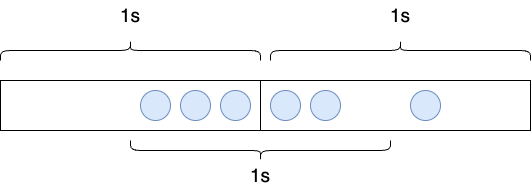

The diagram above was exported from draw.io. Its source (the exported page's mxGraphModel, read from the mxfile embedded in the PNG):
<mxGraphModel dx="1026" dy="658" grid="1" gridSize="10" guides="1" tooltips="1" connect="1" arrows="1" fold="1" page="1" pageScale="1" pageWidth="827" pageHeight="1169" math="0" shadow="0">
  <root>
    <mxCell id="0" />
    <mxCell id="1" parent="0" />
    <mxCell id="tY8bLLu75HcpOFLUpvKx-1" value="" style="rounded=0;whiteSpace=wrap;html=1;" vertex="1" parent="1">
      <mxGeometry x="20" y="210" width="260" height="50" as="geometry" />
    </mxCell>
    <mxCell id="tY8bLLu75HcpOFLUpvKx-2" value="" style="rounded=0;whiteSpace=wrap;html=1;" vertex="1" parent="1">
      <mxGeometry x="280" y="210" width="270" height="50" as="geometry" />
    </mxCell>
    <mxCell id="tY8bLLu75HcpOFLUpvKx-3" value="" style="ellipse;whiteSpace=wrap;html=1;aspect=fixed;fillColor=#dae8fc;strokeColor=#6c8ebf;" vertex="1" parent="1">
      <mxGeometry x="160" y="220" width="30" height="30" as="geometry" />
    </mxCell>
    <mxCell id="tY8bLLu75HcpOFLUpvKx-4" value="" style="ellipse;whiteSpace=wrap;html=1;aspect=fixed;fillColor=#dae8fc;strokeColor=#6c8ebf;" vertex="1" parent="1">
      <mxGeometry x="330" y="220" width="30" height="30" as="geometry" />
    </mxCell>
    <mxCell id="tY8bLLu75HcpOFLUpvKx-5" value="" style="ellipse;whiteSpace=wrap;html=1;aspect=fixed;fillColor=#dae8fc;strokeColor=#6c8ebf;" vertex="1" parent="1">
      <mxGeometry x="290" y="220" width="30" height="30" as="geometry" />
    </mxCell>
    <mxCell id="tY8bLLu75HcpOFLUpvKx-6" value="" style="ellipse;whiteSpace=wrap;html=1;aspect=fixed;fillColor=#dae8fc;strokeColor=#6c8ebf;" vertex="1" parent="1">
      <mxGeometry x="200" y="220" width="30" height="30" as="geometry" />
    </mxCell>
    <mxCell id="tY8bLLu75HcpOFLUpvKx-7" value="" style="ellipse;whiteSpace=wrap;html=1;aspect=fixed;fillColor=#dae8fc;strokeColor=#6c8ebf;" vertex="1" parent="1">
      <mxGeometry x="240" y="220" width="30" height="30" as="geometry" />
    </mxCell>
    <mxCell id="tY8bLLu75HcpOFLUpvKx-8" value="" style="ellipse;whiteSpace=wrap;html=1;aspect=fixed;fillColor=#dae8fc;strokeColor=#6c8ebf;" vertex="1" parent="1">
      <mxGeometry x="430" y="220" width="30" height="30" as="geometry" />
    </mxCell>
    <mxCell id="tY8bLLu75HcpOFLUpvKx-9" value="" style="shape=curlyBracket;whiteSpace=wrap;html=1;rounded=1;flipH=1;labelPosition=right;verticalLabelPosition=middle;align=left;verticalAlign=middle;rotation=-90;" vertex="1" parent="1">
      <mxGeometry x="140" y="50" width="20" height="260" as="geometry" />
    </mxCell>
    <mxCell id="tY8bLLu75HcpOFLUpvKx-10" value="" style="shape=curlyBracket;whiteSpace=wrap;html=1;rounded=1;flipH=1;labelPosition=right;verticalLabelPosition=middle;align=left;verticalAlign=middle;rotation=-90;" vertex="1" parent="1">
      <mxGeometry x="410" y="50" width="20" height="260" as="geometry" />
    </mxCell>
    <mxCell id="tY8bLLu75HcpOFLUpvKx-11" value="" style="shape=curlyBracket;whiteSpace=wrap;html=1;rounded=1;flipH=1;labelPosition=right;verticalLabelPosition=middle;align=left;verticalAlign=middle;rotation=90;" vertex="1" parent="1">
      <mxGeometry x="270" y="150" width="20" height="260" as="geometry" />
    </mxCell>
    <mxCell id="tY8bLLu75HcpOFLUpvKx-12" value="1s" style="text;html=1;strokeColor=none;fillColor=none;align=center;verticalAlign=middle;whiteSpace=wrap;rounded=0;fontSize=19;" vertex="1" parent="1">
      <mxGeometry x="120" y="130" width="60" height="30" as="geometry" />
    </mxCell>
    <mxCell id="tY8bLLu75HcpOFLUpvKx-13" value="1s" style="text;html=1;strokeColor=none;fillColor=none;align=center;verticalAlign=middle;whiteSpace=wrap;rounded=0;fontSize=19;" vertex="1" parent="1">
      <mxGeometry x="390" y="130" width="60" height="30" as="geometry" />
    </mxCell>
    <mxCell id="tY8bLLu75HcpOFLUpvKx-14" value="1s" style="text;html=1;strokeColor=none;fillColor=none;align=center;verticalAlign=middle;whiteSpace=wrap;rounded=0;fontSize=19;" vertex="1" parent="1">
      <mxGeometry x="250" y="290" width="60" height="30" as="geometry" />
    </mxCell>
  </root>
</mxGraphModel>